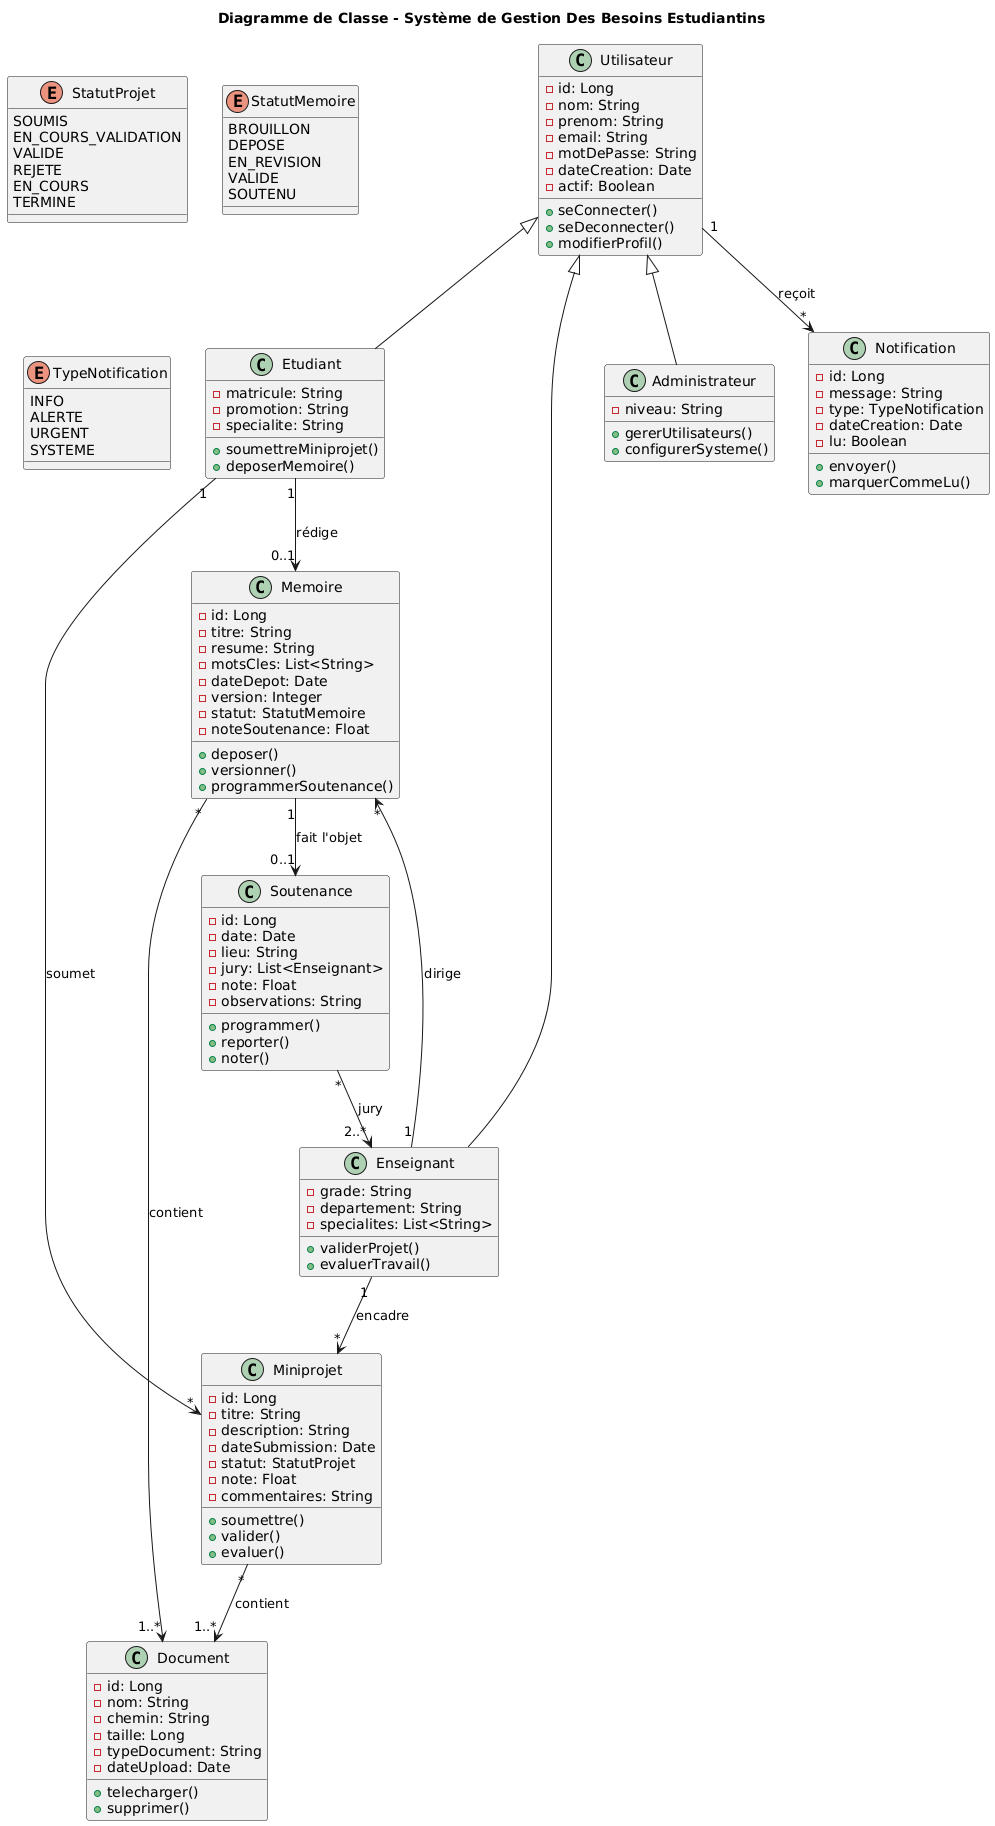

The diagram above was rendered by PlantUML. Its source (embedded in the PNG):
@startuml
!define ENTITY class
!define ENUM enum
title Diagramme de Classe - Système de Gestion Des Besoins Estudiantins

' Classes principales
ENTITY Utilisateur {
  - id: Long
  - nom: String
  - prenom: String
  - email: String
  - motDePasse: String
  - dateCreation: Date
  - actif: Boolean
  + seConnecter()
  + seDeconnecter()
  + modifierProfil()
}

ENTITY Etudiant {
  - matricule: String
  - promotion: String
  - specialite: String
  + soumettreMiniprojet()
  + deposerMemoire()
}

ENTITY Enseignant {
  - grade: String
  - departement: String
  - specialites: List<String>
  + validerProjet()
  + evaluerTravail()
}

ENTITY Administrateur {
  - niveau: String
  + gererUtilisateurs()
  + configurerSysteme()
}

ENTITY Miniprojet {
  - id: Long
  - titre: String
  - description: String
  - dateSubmission: Date
  - statut: StatutProjet
  - note: Float
  - commentaires: String
  + soumettre()
  + valider()
  + evaluer()
}

ENTITY Memoire {
  - id: Long
  - titre: String
  - resume: String
  - motsCles: List<String>
  - dateDepot: Date
  - version: Integer
  - statut: StatutMemoire
  - noteSoutenance: Float
  + deposer()
  + versionner()
  + programmerSoutenance()
}

ENTITY Document {
  - id: Long
  - nom: String
  - chemin: String
  - taille: Long
  - typeDocument: String
  - dateUpload: Date
  + telecharger()
  + supprimer()
}

ENTITY Notification {
  - id: Long
  - message: String
  - type: TypeNotification
  - dateCreation: Date
  - lu: Boolean
  + envoyer()
  + marquerCommeLu()
}

ENTITY Soutenance {
  - id: Long
  - date: Date
  - lieu: String
  - jury: List<Enseignant>
  - note: Float
  - observations: String
  + programmer()
  + reporter()
  + noter()
}

' Enums
ENUM StatutProjet {
  SOUMIS
  EN_COURS_VALIDATION
  VALIDE
  REJETE
  EN_COURS
  TERMINE
}

ENUM StatutMemoire {
  BROUILLON
  DEPOSE
  EN_REVISION
  VALIDE
  SOUTENU
}

ENUM TypeNotification {
  INFO
  ALERTE
  URGENT
  SYSTEME
}

' Relations d'héritage
Utilisateur <|-- Etudiant
Utilisateur <|-- Enseignant
Utilisateur <|-- Administrateur

' Associations
Etudiant "1" --> "*" Miniprojet : soumet
Etudiant "1" --> "0..1" Memoire : rédige
Enseignant "1" --> "*" Miniprojet : encadre
Enseignant "1" --> "*" Memoire : dirige
Miniprojet "*" --> "1..*" Document : contient
Memoire "*" --> "1..*" Document : contient
Memoire "1" --> "0..1" Soutenance : fait l'objet
Utilisateur "1" --> "*" Notification : reçoit
Soutenance "*" --> "2..*" Enseignant : jury
@enduml